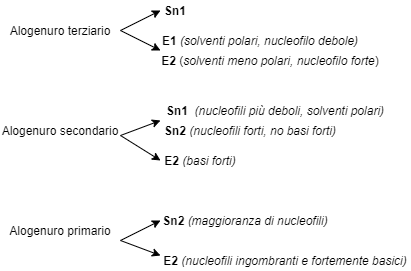

The diagram above was exported from draw.io. Its source (the exported page's mxGraphModel, read from the mxfile embedded in the PNG):
<mxGraphModel dx="487" dy="282" grid="1" gridSize="10" guides="1" tooltips="1" connect="1" arrows="1" fold="1" page="1" pageScale="1" pageWidth="827" pageHeight="1169" math="0" shadow="0">
  <root>
    <mxCell id="0" />
    <mxCell id="1" parent="0" />
    <mxCell id="noELxGadvKMt7lVnXv5n-1" value="Alogenuro terziario" style="text;html=1;strokeColor=none;fillColor=none;align=center;verticalAlign=middle;whiteSpace=wrap;rounded=0;" vertex="1" parent="1">
      <mxGeometry x="200" y="100" width="120" height="20" as="geometry" />
    </mxCell>
    <mxCell id="noELxGadvKMt7lVnXv5n-4" value="Alogenuro secondario" style="text;html=1;strokeColor=none;fillColor=none;align=center;verticalAlign=middle;whiteSpace=wrap;rounded=0;" vertex="1" parent="1">
      <mxGeometry x="200" y="200" width="120" height="20" as="geometry" />
    </mxCell>
    <mxCell id="noELxGadvKMt7lVnXv5n-5" value="Alogenuro primario" style="text;html=1;strokeColor=none;fillColor=none;align=center;verticalAlign=middle;whiteSpace=wrap;rounded=0;" vertex="1" parent="1">
      <mxGeometry x="200" y="300" width="120" height="20" as="geometry" />
    </mxCell>
    <mxCell id="noELxGadvKMt7lVnXv5n-6" value="&lt;b&gt;Sn1&lt;/b&gt;" style="text;html=1;strokeColor=none;fillColor=none;align=center;verticalAlign=middle;whiteSpace=wrap;rounded=0;" vertex="1" parent="1">
      <mxGeometry x="360" y="80" width="30" height="20" as="geometry" />
    </mxCell>
    <mxCell id="noELxGadvKMt7lVnXv5n-7" value="&lt;b&gt;E1 &lt;/b&gt;&lt;i&gt;(solventi polari, nucleofilo debole)&lt;/i&gt;" style="text;html=1;strokeColor=none;fillColor=none;align=center;verticalAlign=middle;whiteSpace=wrap;rounded=0;" vertex="1" parent="1">
      <mxGeometry x="360" y="110" width="200" height="20" as="geometry" />
    </mxCell>
    <mxCell id="noELxGadvKMt7lVnXv5n-8" value="&lt;b&gt;E2 &lt;/b&gt;(&lt;i&gt;solventi meno polari, nucleofilo forte&lt;/i&gt;)" style="text;html=1;strokeColor=none;fillColor=none;align=center;verticalAlign=middle;whiteSpace=wrap;rounded=0;" vertex="1" parent="1">
      <mxGeometry x="360" y="130" width="220" height="20" as="geometry" />
    </mxCell>
    <mxCell id="noELxGadvKMt7lVnXv5n-10" value="&lt;b&gt;E2 &lt;/b&gt;&lt;i&gt;(nucleofili ingombranti e fortemente basici)&lt;/i&gt;" style="text;html=1;strokeColor=none;fillColor=none;align=center;verticalAlign=middle;whiteSpace=wrap;rounded=0;" vertex="1" parent="1">
      <mxGeometry x="360" y="330" width="250" height="20" as="geometry" />
    </mxCell>
    <mxCell id="noELxGadvKMt7lVnXv5n-11" value="&lt;b&gt;Sn2 &lt;/b&gt;&lt;i&gt;(maggioranza di nucleofili)&lt;/i&gt;" style="text;html=1;strokeColor=none;fillColor=none;align=center;verticalAlign=middle;whiteSpace=wrap;rounded=0;" vertex="1" parent="1">
      <mxGeometry x="360" y="290" width="170" height="20" as="geometry" />
    </mxCell>
    <mxCell id="noELxGadvKMt7lVnXv5n-12" value="&lt;b&gt;E2 &lt;/b&gt;&lt;i&gt;(basi forti)&lt;/i&gt;" style="text;html=1;strokeColor=none;fillColor=none;align=center;verticalAlign=middle;whiteSpace=wrap;rounded=0;" vertex="1" parent="1">
      <mxGeometry x="360" y="230" width="80" height="20" as="geometry" />
    </mxCell>
    <mxCell id="noELxGadvKMt7lVnXv5n-13" value="&lt;b&gt;Sn2 &lt;/b&gt;&lt;i&gt;(nucleofili forti, no basi forti)&lt;/i&gt;" style="text;html=1;strokeColor=none;fillColor=none;align=center;verticalAlign=middle;whiteSpace=wrap;rounded=0;" vertex="1" parent="1">
      <mxGeometry x="360" y="200" width="180" height="20" as="geometry" />
    </mxCell>
    <mxCell id="noELxGadvKMt7lVnXv5n-14" value="&lt;b&gt;Sn1&amp;nbsp;&lt;/b&gt;&lt;i&gt;&lt;b&gt;&amp;nbsp;&lt;/b&gt;(nucleofili più deboli, solventi polari)&lt;/i&gt;" style="text;html=1;strokeColor=none;fillColor=none;align=center;verticalAlign=middle;whiteSpace=wrap;rounded=0;" vertex="1" parent="1">
      <mxGeometry x="360" y="180" width="230" height="20" as="geometry" />
    </mxCell>
    <mxCell id="noELxGadvKMt7lVnXv5n-17" value="" style="endArrow=classic;html=1;entryX=0;entryY=0.5;entryDx=0;entryDy=0;" edge="1" parent="1" target="noELxGadvKMt7lVnXv5n-6">
      <mxGeometry width="50" height="50" relative="1" as="geometry">
        <mxPoint x="320" y="110" as="sourcePoint" />
        <mxPoint x="370" y="60" as="targetPoint" />
      </mxGeometry>
    </mxCell>
    <mxCell id="noELxGadvKMt7lVnXv5n-18" value="" style="endArrow=classic;html=1;entryX=0;entryY=0;entryDx=0;entryDy=0;" edge="1" parent="1" target="noELxGadvKMt7lVnXv5n-8">
      <mxGeometry width="50" height="50" relative="1" as="geometry">
        <mxPoint x="320" y="110" as="sourcePoint" />
        <mxPoint x="370" y="60" as="targetPoint" />
      </mxGeometry>
    </mxCell>
    <mxCell id="noELxGadvKMt7lVnXv5n-19" value="" style="endArrow=classic;html=1;entryX=0;entryY=0;entryDx=0;entryDy=0;" edge="1" parent="1" target="noELxGadvKMt7lVnXv5n-13">
      <mxGeometry width="50" height="50" relative="1" as="geometry">
        <mxPoint x="320" y="215" as="sourcePoint" />
        <mxPoint x="370" y="165" as="targetPoint" />
      </mxGeometry>
    </mxCell>
    <mxCell id="noELxGadvKMt7lVnXv5n-20" value="" style="endArrow=classic;html=1;entryX=0;entryY=0.5;entryDx=0;entryDy=0;" edge="1" parent="1" target="noELxGadvKMt7lVnXv5n-12">
      <mxGeometry width="50" height="50" relative="1" as="geometry">
        <mxPoint x="320" y="215" as="sourcePoint" />
        <mxPoint x="370" y="165" as="targetPoint" />
      </mxGeometry>
    </mxCell>
    <mxCell id="noELxGadvKMt7lVnXv5n-21" value="" style="endArrow=classic;html=1;entryX=0;entryY=0.5;entryDx=0;entryDy=0;" edge="1" parent="1" target="noELxGadvKMt7lVnXv5n-11">
      <mxGeometry width="50" height="50" relative="1" as="geometry">
        <mxPoint x="320" y="320" as="sourcePoint" />
        <mxPoint x="370" y="270" as="targetPoint" />
      </mxGeometry>
    </mxCell>
    <mxCell id="noELxGadvKMt7lVnXv5n-22" value="" style="endArrow=classic;html=1;entryX=0;entryY=0.25;entryDx=0;entryDy=0;" edge="1" parent="1" target="noELxGadvKMt7lVnXv5n-10">
      <mxGeometry width="50" height="50" relative="1" as="geometry">
        <mxPoint x="320" y="320" as="sourcePoint" />
        <mxPoint x="370" y="270" as="targetPoint" />
      </mxGeometry>
    </mxCell>
  </root>
</mxGraphModel>